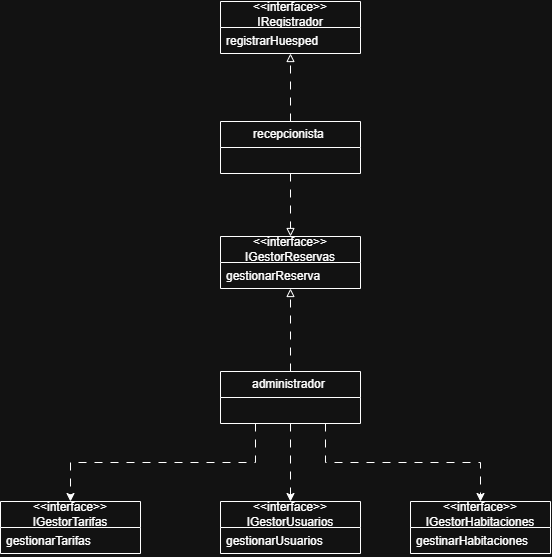

The diagram above was exported from draw.io. Its source (the exported page's mxGraphModel, read from the mxfile embedded in the PNG):
<mxGraphModel dx="860" dy="465" grid="1" gridSize="10" guides="1" tooltips="1" connect="1" arrows="1" fold="1" page="1" pageScale="1" pageWidth="827" pageHeight="1169" math="0" shadow="0">
  <root>
    <mxCell id="0" />
    <mxCell id="1" parent="0" />
    <mxCell id="CTwyHtlwiluIuWI1ap2f-19" edge="1" parent="1" source="CTwyHtlwiluIuWI1ap2f-1" style="edgeStyle=orthogonalEdgeStyle;rounded=0;orthogonalLoop=1;jettySize=auto;html=1;exitX=0.5;exitY=0;exitDx=0;exitDy=0;entryX=0.5;entryY=1;entryDx=0;entryDy=0;dashed=1;dashPattern=8 8;endArrow=block;endFill=0;" target="CTwyHtlwiluIuWI1ap2f-11">
      <mxGeometry relative="1" as="geometry" />
    </mxCell>
    <mxCell id="CTwyHtlwiluIuWI1ap2f-22" edge="1" parent="1" source="CTwyHtlwiluIuWI1ap2f-1" style="edgeStyle=orthogonalEdgeStyle;rounded=0;orthogonalLoop=1;jettySize=auto;html=1;exitX=0.25;exitY=1;exitDx=0;exitDy=0;entryX=0.5;entryY=0;entryDx=0;entryDy=0;dashed=1;dashPattern=8 8;" target="CTwyHtlwiluIuWI1ap2f-17">
      <mxGeometry relative="1" as="geometry" />
    </mxCell>
    <mxCell id="CTwyHtlwiluIuWI1ap2f-23" edge="1" parent="1" source="CTwyHtlwiluIuWI1ap2f-1" style="edgeStyle=orthogonalEdgeStyle;rounded=0;orthogonalLoop=1;jettySize=auto;html=1;exitX=0.5;exitY=1;exitDx=0;exitDy=0;entryX=0.5;entryY=0;entryDx=0;entryDy=0;dashed=1;dashPattern=8 8;" target="CTwyHtlwiluIuWI1ap2f-15">
      <mxGeometry relative="1" as="geometry" />
    </mxCell>
    <mxCell id="CTwyHtlwiluIuWI1ap2f-24" edge="1" parent="1" source="CTwyHtlwiluIuWI1ap2f-1" style="edgeStyle=orthogonalEdgeStyle;rounded=0;orthogonalLoop=1;jettySize=auto;html=1;exitX=0.75;exitY=1;exitDx=0;exitDy=0;entryX=0.5;entryY=0;entryDx=0;entryDy=0;dashed=1;dashPattern=8 8;" target="CTwyHtlwiluIuWI1ap2f-13">
      <mxGeometry relative="1" as="geometry" />
    </mxCell>
    <mxCell id="CTwyHtlwiluIuWI1ap2f-1" parent="1" style="swimlane;fontStyle=0;childLayout=stackLayout;horizontal=1;startSize=26;fillColor=none;horizontalStack=0;resizeParent=1;resizeParentMax=0;resizeLast=0;collapsible=1;marginBottom=0;whiteSpace=wrap;html=1;" value="administrador&amp;nbsp;" vertex="1">
      <mxGeometry height="52" width="140" x="250" y="380" as="geometry" />
    </mxCell>
    <mxCell id="CTwyHtlwiluIuWI1ap2f-20" edge="1" parent="1" source="CTwyHtlwiluIuWI1ap2f-5" style="edgeStyle=orthogonalEdgeStyle;rounded=0;orthogonalLoop=1;jettySize=auto;html=1;exitX=0.5;exitY=0;exitDx=0;exitDy=0;entryX=0.5;entryY=1;entryDx=0;entryDy=0;dashed=1;dashPattern=8 8;endArrow=block;endFill=0;" target="CTwyHtlwiluIuWI1ap2f-6">
      <mxGeometry relative="1" as="geometry" />
    </mxCell>
    <mxCell id="CTwyHtlwiluIuWI1ap2f-21" edge="1" parent="1" source="CTwyHtlwiluIuWI1ap2f-5" style="edgeStyle=orthogonalEdgeStyle;rounded=0;orthogonalLoop=1;jettySize=auto;html=1;exitX=0.5;exitY=1;exitDx=0;exitDy=0;entryX=0.5;entryY=0;entryDx=0;entryDy=0;endArrow=block;endFill=0;dashed=1;dashPattern=8 8;" target="CTwyHtlwiluIuWI1ap2f-11">
      <mxGeometry relative="1" as="geometry" />
    </mxCell>
    <mxCell id="CTwyHtlwiluIuWI1ap2f-5" parent="1" style="swimlane;fontStyle=0;childLayout=stackLayout;horizontal=1;startSize=26;fillColor=none;horizontalStack=0;resizeParent=1;resizeParentMax=0;resizeLast=0;collapsible=1;marginBottom=0;whiteSpace=wrap;html=1;" value="recepcionista&amp;nbsp;" vertex="1">
      <mxGeometry height="52" width="140" x="250" y="130" as="geometry" />
    </mxCell>
    <mxCell id="CTwyHtlwiluIuWI1ap2f-6" parent="1" style="swimlane;fontStyle=0;childLayout=stackLayout;horizontal=1;startSize=26;fillColor=none;horizontalStack=0;resizeParent=1;resizeParentMax=0;resizeLast=0;collapsible=1;marginBottom=0;whiteSpace=wrap;html=1;" value="&amp;lt;&amp;lt;interface&amp;gt;&amp;gt;&lt;div&gt;IRegistrador&lt;/div&gt;" vertex="1">
      <mxGeometry height="52" width="140" x="250" y="10" as="geometry" />
    </mxCell>
    <mxCell id="CTwyHtlwiluIuWI1ap2f-7" parent="CTwyHtlwiluIuWI1ap2f-6" style="text;strokeColor=none;fillColor=none;align=left;verticalAlign=top;spacingLeft=4;spacingRight=4;overflow=hidden;rotatable=0;points=[[0,0.5],[1,0.5]];portConstraint=eastwest;whiteSpace=wrap;html=1;" value="registrarHuesped" vertex="1">
      <mxGeometry height="26" width="140" y="26" as="geometry" />
    </mxCell>
    <mxCell id="CTwyHtlwiluIuWI1ap2f-11" parent="1" style="swimlane;fontStyle=0;childLayout=stackLayout;horizontal=1;startSize=26;fillColor=none;horizontalStack=0;resizeParent=1;resizeParentMax=0;resizeLast=0;collapsible=1;marginBottom=0;whiteSpace=wrap;html=1;" value="&amp;lt;&amp;lt;interface&amp;gt;&amp;gt;&lt;div&gt;IGestorReservas&lt;/div&gt;" vertex="1">
      <mxGeometry height="52" width="140" x="250" y="245" as="geometry" />
    </mxCell>
    <mxCell id="CTwyHtlwiluIuWI1ap2f-12" parent="CTwyHtlwiluIuWI1ap2f-11" style="text;strokeColor=none;fillColor=none;align=left;verticalAlign=top;spacingLeft=4;spacingRight=4;overflow=hidden;rotatable=0;points=[[0,0.5],[1,0.5]];portConstraint=eastwest;whiteSpace=wrap;html=1;" value="gestionarReserva" vertex="1">
      <mxGeometry height="26" width="140" y="26" as="geometry" />
    </mxCell>
    <mxCell id="CTwyHtlwiluIuWI1ap2f-13" parent="1" style="swimlane;fontStyle=0;childLayout=stackLayout;horizontal=1;startSize=26;fillColor=none;horizontalStack=0;resizeParent=1;resizeParentMax=0;resizeLast=0;collapsible=1;marginBottom=0;whiteSpace=wrap;html=1;" value="&amp;lt;&amp;lt;interface&amp;gt;&amp;gt;&lt;div&gt;IGestorHabitaciones&lt;/div&gt;" vertex="1">
      <mxGeometry height="52" width="140" x="440" y="510" as="geometry" />
    </mxCell>
    <mxCell id="CTwyHtlwiluIuWI1ap2f-14" parent="CTwyHtlwiluIuWI1ap2f-13" style="text;strokeColor=none;fillColor=none;align=left;verticalAlign=top;spacingLeft=4;spacingRight=4;overflow=hidden;rotatable=0;points=[[0,0.5],[1,0.5]];portConstraint=eastwest;whiteSpace=wrap;html=1;" value="gestinarHabitaciones" vertex="1">
      <mxGeometry height="26" width="140" y="26" as="geometry" />
    </mxCell>
    <mxCell id="CTwyHtlwiluIuWI1ap2f-15" parent="1" style="swimlane;fontStyle=0;childLayout=stackLayout;horizontal=1;startSize=26;fillColor=none;horizontalStack=0;resizeParent=1;resizeParentMax=0;resizeLast=0;collapsible=1;marginBottom=0;whiteSpace=wrap;html=1;" value="&amp;lt;&amp;lt;interface&amp;gt;&amp;gt;&lt;div&gt;IGestorUsuarios&lt;/div&gt;" vertex="1">
      <mxGeometry height="52" width="140" x="250" y="510" as="geometry" />
    </mxCell>
    <mxCell id="CTwyHtlwiluIuWI1ap2f-16" parent="CTwyHtlwiluIuWI1ap2f-15" style="text;strokeColor=none;fillColor=none;align=left;verticalAlign=top;spacingLeft=4;spacingRight=4;overflow=hidden;rotatable=0;points=[[0,0.5],[1,0.5]];portConstraint=eastwest;whiteSpace=wrap;html=1;" value="gestionarUsuarios" vertex="1">
      <mxGeometry height="26" width="140" y="26" as="geometry" />
    </mxCell>
    <mxCell id="CTwyHtlwiluIuWI1ap2f-17" parent="1" style="swimlane;fontStyle=0;childLayout=stackLayout;horizontal=1;startSize=26;fillColor=none;horizontalStack=0;resizeParent=1;resizeParentMax=0;resizeLast=0;collapsible=1;marginBottom=0;whiteSpace=wrap;html=1;" value="&amp;lt;&amp;lt;interface&amp;gt;&amp;gt;&lt;div&gt;IGestorTarifas&lt;/div&gt;" vertex="1">
      <mxGeometry height="52" width="140" x="30" y="510" as="geometry" />
    </mxCell>
    <mxCell id="CTwyHtlwiluIuWI1ap2f-18" parent="CTwyHtlwiluIuWI1ap2f-17" style="text;strokeColor=none;fillColor=none;align=left;verticalAlign=top;spacingLeft=4;spacingRight=4;overflow=hidden;rotatable=0;points=[[0,0.5],[1,0.5]];portConstraint=eastwest;whiteSpace=wrap;html=1;" value="gestionarTarifas" vertex="1">
      <mxGeometry height="26" width="140" y="26" as="geometry" />
    </mxCell>
  </root>
</mxGraphModel>